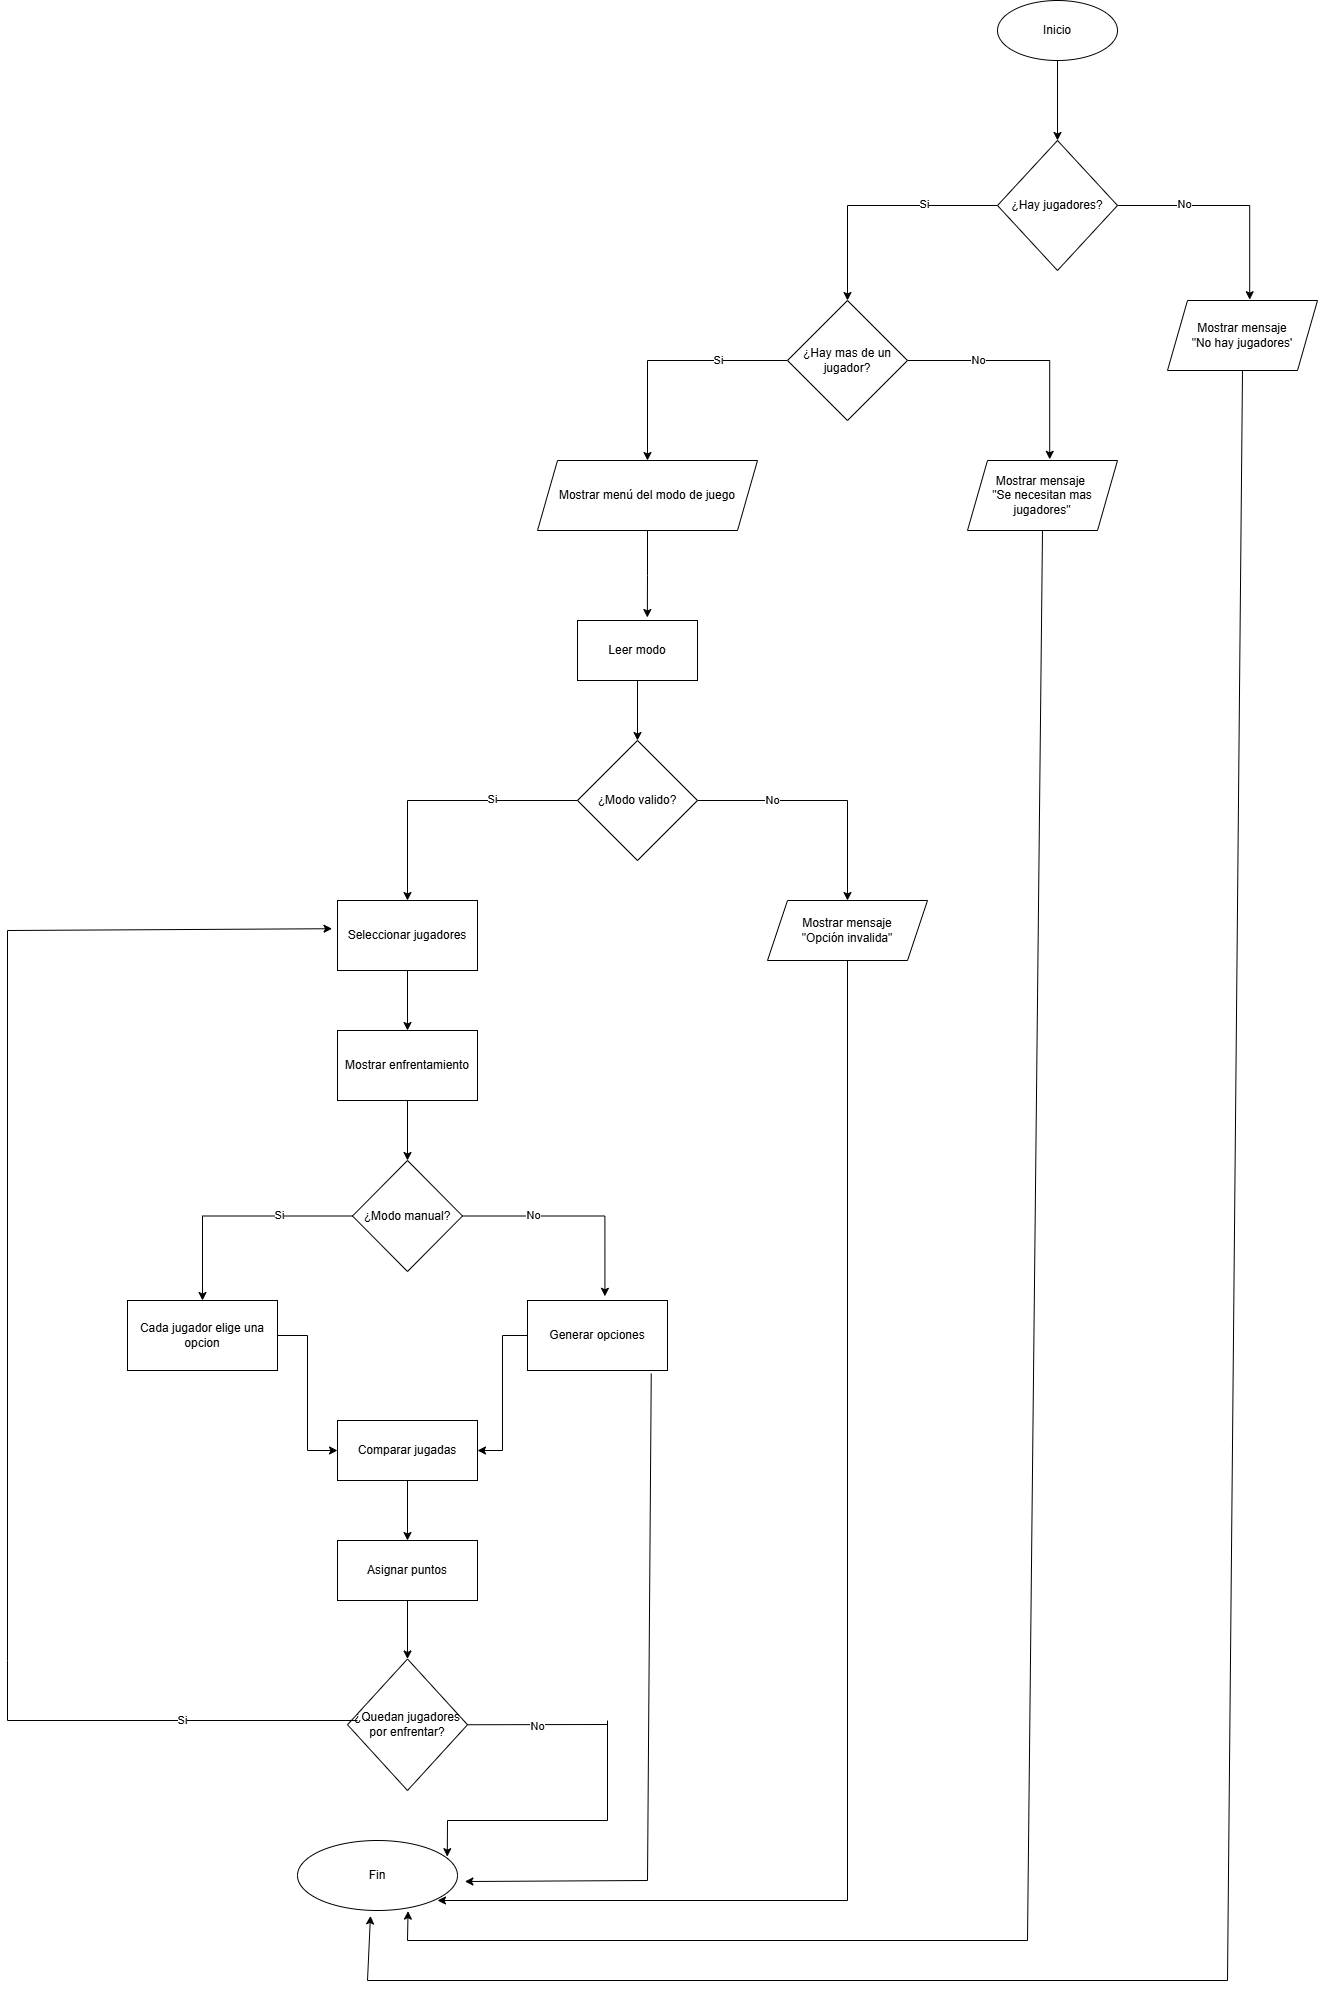

The diagram above was exported from draw.io. Its source (the exported page's mxGraphModel, read from the mxfile embedded in the PNG):
<mxGraphModel dx="1985" dy="624" grid="1" gridSize="10" guides="1" tooltips="1" connect="1" arrows="1" fold="1" page="1" pageScale="1" pageWidth="827" pageHeight="1169" math="0" shadow="0">
  <root>
    <mxCell id="0" />
    <mxCell id="1" parent="0" />
    <mxCell id="C6uNXujJdi78Cij4o_QR-2" edge="1" parent="1" source="C6uNXujJdi78Cij4o_QR-1" style="edgeStyle=orthogonalEdgeStyle;rounded=0;orthogonalLoop=1;jettySize=auto;html=1;entryX=0.5;entryY=0;entryDx=0;entryDy=0;" target="C6uNXujJdi78Cij4o_QR-3">
      <mxGeometry relative="1" as="geometry">
        <mxPoint x="410" y="140" as="targetPoint" />
      </mxGeometry>
    </mxCell>
    <mxCell id="C6uNXujJdi78Cij4o_QR-1" parent="1" style="ellipse;whiteSpace=wrap;html=1;" value="Inicio" vertex="1">
      <mxGeometry height="60" width="120" x="350" y="20" as="geometry" />
    </mxCell>
    <mxCell id="C6uNXujJdi78Cij4o_QR-4" edge="1" parent="1" source="C6uNXujJdi78Cij4o_QR-3" style="edgeStyle=orthogonalEdgeStyle;rounded=0;orthogonalLoop=1;jettySize=auto;html=1;entryX=0.5;entryY=0;entryDx=0;entryDy=0;" target="C6uNXujJdi78Cij4o_QR-9">
      <mxGeometry relative="1" as="geometry">
        <mxPoint x="200" y="320" as="targetPoint" />
      </mxGeometry>
    </mxCell>
    <mxCell id="C6uNXujJdi78Cij4o_QR-6" connectable="0" parent="C6uNXujJdi78Cij4o_QR-4" style="edgeLabel;html=1;align=center;verticalAlign=middle;resizable=0;points=[];" value="Si" vertex="1">
      <mxGeometry relative="1" x="-0.3992" y="-2" as="geometry">
        <mxPoint as="offset" />
      </mxGeometry>
    </mxCell>
    <mxCell id="C6uNXujJdi78Cij4o_QR-5" edge="1" parent="1" source="C6uNXujJdi78Cij4o_QR-3" style="edgeStyle=orthogonalEdgeStyle;rounded=0;orthogonalLoop=1;jettySize=auto;html=1;entryX=0.548;entryY=-0.011;entryDx=0;entryDy=0;entryPerimeter=0;" target="C6uNXujJdi78Cij4o_QR-20">
      <mxGeometry relative="1" as="geometry">
        <mxPoint x="600" y="320" as="targetPoint" />
      </mxGeometry>
    </mxCell>
    <mxCell id="C6uNXujJdi78Cij4o_QR-7" connectable="0" parent="C6uNXujJdi78Cij4o_QR-5" style="edgeLabel;html=1;align=center;verticalAlign=middle;resizable=0;points=[];" value="No" vertex="1">
      <mxGeometry relative="1" x="-0.4187" y="2" as="geometry">
        <mxPoint as="offset" />
      </mxGeometry>
    </mxCell>
    <mxCell id="C6uNXujJdi78Cij4o_QR-3" parent="1" style="rhombus;whiteSpace=wrap;html=1;" value="¿Hay jugadores?" vertex="1">
      <mxGeometry height="130" width="120" x="350" y="160" as="geometry" />
    </mxCell>
    <mxCell id="C6uNXujJdi78Cij4o_QR-10" edge="1" parent="1" source="C6uNXujJdi78Cij4o_QR-9" style="edgeStyle=orthogonalEdgeStyle;rounded=0;orthogonalLoop=1;jettySize=auto;html=1;entryX=0.548;entryY=-0.017;entryDx=0;entryDy=0;entryPerimeter=0;" target="C6uNXujJdi78Cij4o_QR-21">
      <mxGeometry relative="1" as="geometry">
        <mxPoint x="400" y="480" as="targetPoint" />
      </mxGeometry>
    </mxCell>
    <mxCell id="C6uNXujJdi78Cij4o_QR-13" connectable="0" parent="C6uNXujJdi78Cij4o_QR-10" style="edgeLabel;html=1;align=center;verticalAlign=middle;resizable=0;points=[];" value="No" vertex="1">
      <mxGeometry relative="1" x="-0.42" y="1" as="geometry">
        <mxPoint as="offset" />
      </mxGeometry>
    </mxCell>
    <mxCell id="C6uNXujJdi78Cij4o_QR-11" edge="1" parent="1" source="C6uNXujJdi78Cij4o_QR-9" style="edgeStyle=orthogonalEdgeStyle;rounded=0;orthogonalLoop=1;jettySize=auto;html=1;entryX=0.5;entryY=0;entryDx=0;entryDy=0;" target="C6uNXujJdi78Cij4o_QR-22">
      <mxGeometry relative="1" as="geometry">
        <mxPoint y="480" as="targetPoint" />
      </mxGeometry>
    </mxCell>
    <mxCell id="C6uNXujJdi78Cij4o_QR-12" connectable="0" parent="C6uNXujJdi78Cij4o_QR-11" style="edgeLabel;html=1;align=center;verticalAlign=middle;resizable=0;points=[];" value="Si" vertex="1">
      <mxGeometry relative="1" x="-0.4133" y="-1" as="geometry">
        <mxPoint as="offset" />
      </mxGeometry>
    </mxCell>
    <mxCell id="C6uNXujJdi78Cij4o_QR-9" parent="1" style="rhombus;whiteSpace=wrap;html=1;" value="¿Hay mas de un jugador?" vertex="1">
      <mxGeometry height="120" width="120" x="140" y="320" as="geometry" />
    </mxCell>
    <mxCell id="C6uNXujJdi78Cij4o_QR-20" parent="1" style="shape=parallelogram;perimeter=parallelogramPerimeter;whiteSpace=wrap;html=1;fixedSize=1;" value="Mostrar mensaje&lt;div&gt;&quot;No hay jugadores'&lt;/div&gt;" vertex="1">
      <mxGeometry height="70" width="150" x="520" y="320" as="geometry" />
    </mxCell>
    <mxCell id="C6uNXujJdi78Cij4o_QR-21" parent="1" style="shape=parallelogram;perimeter=parallelogramPerimeter;whiteSpace=wrap;html=1;fixedSize=1;" value="Mostrar mensaje&amp;nbsp;&lt;div&gt;&quot;Se necesitan mas jugadores&quot;&lt;/div&gt;" vertex="1">
      <mxGeometry height="70" width="150" x="320" y="480" as="geometry" />
    </mxCell>
    <mxCell id="C6uNXujJdi78Cij4o_QR-22" parent="1" style="shape=parallelogram;perimeter=parallelogramPerimeter;whiteSpace=wrap;html=1;fixedSize=1;" value="Mostrar menú del modo de juego" vertex="1">
      <mxGeometry height="70" width="220" x="-110" y="480" as="geometry" />
    </mxCell>
    <mxCell id="C6uNXujJdi78Cij4o_QR-28" edge="1" parent="1" source="C6uNXujJdi78Cij4o_QR-24" style="edgeStyle=orthogonalEdgeStyle;rounded=0;orthogonalLoop=1;jettySize=auto;html=1;entryX=0.5;entryY=0;entryDx=0;entryDy=0;" target="C6uNXujJdi78Cij4o_QR-27">
      <mxGeometry relative="1" as="geometry" />
    </mxCell>
    <mxCell id="C6uNXujJdi78Cij4o_QR-24" parent="1" style="rounded=0;whiteSpace=wrap;html=1;" value="Leer modo" vertex="1">
      <mxGeometry height="60" width="120" x="-70" y="640" as="geometry" />
    </mxCell>
    <mxCell id="C6uNXujJdi78Cij4o_QR-26" edge="1" parent="1" source="C6uNXujJdi78Cij4o_QR-22" style="edgeStyle=orthogonalEdgeStyle;rounded=0;orthogonalLoop=1;jettySize=auto;html=1;entryX=0.582;entryY=-0.05;entryDx=0;entryDy=0;entryPerimeter=0;" target="C6uNXujJdi78Cij4o_QR-24">
      <mxGeometry relative="1" as="geometry" />
    </mxCell>
    <mxCell id="C6uNXujJdi78Cij4o_QR-29" edge="1" parent="1" source="C6uNXujJdi78Cij4o_QR-27" style="edgeStyle=orthogonalEdgeStyle;rounded=0;orthogonalLoop=1;jettySize=auto;html=1;entryX=0.5;entryY=0;entryDx=0;entryDy=0;" target="C6uNXujJdi78Cij4o_QR-35">
      <mxGeometry relative="1" as="geometry">
        <mxPoint x="-240" y="920" as="targetPoint" />
      </mxGeometry>
    </mxCell>
    <mxCell id="C6uNXujJdi78Cij4o_QR-32" connectable="0" parent="C6uNXujJdi78Cij4o_QR-29" style="edgeLabel;html=1;align=center;verticalAlign=middle;resizable=0;points=[];" value="Si" vertex="1">
      <mxGeometry relative="1" x="-0.3615" y="-2" as="geometry">
        <mxPoint as="offset" />
      </mxGeometry>
    </mxCell>
    <mxCell id="C6uNXujJdi78Cij4o_QR-30" edge="1" parent="1" source="C6uNXujJdi78Cij4o_QR-27" style="edgeStyle=orthogonalEdgeStyle;rounded=0;orthogonalLoop=1;jettySize=auto;html=1;entryX=0.5;entryY=0;entryDx=0;entryDy=0;" target="C6uNXujJdi78Cij4o_QR-34">
      <mxGeometry relative="1" as="geometry">
        <mxPoint x="200" y="920" as="targetPoint" />
      </mxGeometry>
    </mxCell>
    <mxCell id="C6uNXujJdi78Cij4o_QR-33" connectable="0" parent="C6uNXujJdi78Cij4o_QR-30" style="edgeLabel;html=1;align=center;verticalAlign=middle;resizable=0;points=[];" value="No" vertex="1">
      <mxGeometry relative="1" x="-0.4096" y="1" as="geometry">
        <mxPoint as="offset" />
      </mxGeometry>
    </mxCell>
    <mxCell id="C6uNXujJdi78Cij4o_QR-27" parent="1" style="rhombus;whiteSpace=wrap;html=1;" value="¿Modo valido?" vertex="1">
      <mxGeometry height="120" width="120" x="-70" y="760" as="geometry" />
    </mxCell>
    <mxCell id="C6uNXujJdi78Cij4o_QR-34" parent="1" style="shape=parallelogram;perimeter=parallelogramPerimeter;whiteSpace=wrap;html=1;fixedSize=1;" value="Mostrar mensaje&lt;div&gt;&quot;Opción invalida&quot;&lt;/div&gt;" vertex="1">
      <mxGeometry height="60" width="160" x="120" y="920" as="geometry" />
    </mxCell>
    <mxCell id="C6uNXujJdi78Cij4o_QR-38" edge="1" parent="1" source="C6uNXujJdi78Cij4o_QR-35" style="edgeStyle=orthogonalEdgeStyle;rounded=0;orthogonalLoop=1;jettySize=auto;html=1;" target="C6uNXujJdi78Cij4o_QR-36">
      <mxGeometry relative="1" as="geometry" />
    </mxCell>
    <mxCell id="C6uNXujJdi78Cij4o_QR-35" parent="1" style="rounded=0;whiteSpace=wrap;html=1;" value="Seleccionar jugadores" vertex="1">
      <mxGeometry height="70" width="140" x="-310" y="920" as="geometry" />
    </mxCell>
    <mxCell id="C6uNXujJdi78Cij4o_QR-40" edge="1" parent="1" source="C6uNXujJdi78Cij4o_QR-36" style="edgeStyle=orthogonalEdgeStyle;rounded=0;orthogonalLoop=1;jettySize=auto;html=1;entryX=0.5;entryY=0;entryDx=0;entryDy=0;" target="C6uNXujJdi78Cij4o_QR-39">
      <mxGeometry relative="1" as="geometry" />
    </mxCell>
    <mxCell id="C6uNXujJdi78Cij4o_QR-36" parent="1" style="rounded=0;whiteSpace=wrap;html=1;" value="Mostrar enfrentamiento" vertex="1">
      <mxGeometry height="70" width="140" x="-310" y="1050" as="geometry" />
    </mxCell>
    <mxCell id="C6uNXujJdi78Cij4o_QR-41" edge="1" parent="1" source="C6uNXujJdi78Cij4o_QR-39" style="edgeStyle=orthogonalEdgeStyle;rounded=0;orthogonalLoop=1;jettySize=auto;html=1;entryX=0.5;entryY=0;entryDx=0;entryDy=0;" target="C6uNXujJdi78Cij4o_QR-46">
      <mxGeometry relative="1" as="geometry">
        <mxPoint x="-450" y="1330" as="targetPoint" />
      </mxGeometry>
    </mxCell>
    <mxCell id="C6uNXujJdi78Cij4o_QR-43" connectable="0" parent="C6uNXujJdi78Cij4o_QR-41" style="edgeLabel;html=1;align=center;verticalAlign=middle;resizable=0;points=[];" value="Si" vertex="1">
      <mxGeometry relative="1" x="-0.3715" y="-1" as="geometry">
        <mxPoint as="offset" />
      </mxGeometry>
    </mxCell>
    <mxCell id="C6uNXujJdi78Cij4o_QR-42" edge="1" parent="1" source="C6uNXujJdi78Cij4o_QR-39" style="edgeStyle=orthogonalEdgeStyle;rounded=0;orthogonalLoop=1;jettySize=auto;html=1;entryX=0.553;entryY=-0.06;entryDx=0;entryDy=0;entryPerimeter=0;" target="C6uNXujJdi78Cij4o_QR-45">
      <mxGeometry relative="1" as="geometry">
        <mxPoint x="-40" y="1320" as="targetPoint" />
      </mxGeometry>
    </mxCell>
    <mxCell id="C6uNXujJdi78Cij4o_QR-44" connectable="0" parent="C6uNXujJdi78Cij4o_QR-42" style="edgeLabel;html=1;align=center;verticalAlign=middle;resizable=0;points=[];" value="No" vertex="1">
      <mxGeometry relative="1" x="-0.3673" y="1" as="geometry">
        <mxPoint as="offset" />
      </mxGeometry>
    </mxCell>
    <mxCell id="C6uNXujJdi78Cij4o_QR-39" parent="1" style="rhombus;whiteSpace=wrap;html=1;" value="¿Modo manual?" vertex="1">
      <mxGeometry height="111" width="110" x="-295" y="1180" as="geometry" />
    </mxCell>
    <mxCell id="C6uNXujJdi78Cij4o_QR-49" edge="1" parent="1" source="C6uNXujJdi78Cij4o_QR-45" style="edgeStyle=orthogonalEdgeStyle;rounded=0;orthogonalLoop=1;jettySize=auto;html=1;entryX=1;entryY=0.5;entryDx=0;entryDy=0;" target="C6uNXujJdi78Cij4o_QR-47">
      <mxGeometry relative="1" as="geometry" />
    </mxCell>
    <mxCell id="C6uNXujJdi78Cij4o_QR-45" parent="1" style="rounded=0;whiteSpace=wrap;html=1;" value="Generar opciones" vertex="1">
      <mxGeometry height="70" width="140" x="-120" y="1320" as="geometry" />
    </mxCell>
    <mxCell id="C6uNXujJdi78Cij4o_QR-48" edge="1" parent="1" source="C6uNXujJdi78Cij4o_QR-46" style="edgeStyle=orthogonalEdgeStyle;rounded=0;orthogonalLoop=1;jettySize=auto;html=1;entryX=0;entryY=0.5;entryDx=0;entryDy=0;" target="C6uNXujJdi78Cij4o_QR-47">
      <mxGeometry relative="1" as="geometry" />
    </mxCell>
    <mxCell id="C6uNXujJdi78Cij4o_QR-46" parent="1" style="rounded=0;whiteSpace=wrap;html=1;" value="Cada jugador elige una opcion" vertex="1">
      <mxGeometry height="70" width="150" x="-520" y="1320" as="geometry" />
    </mxCell>
    <mxCell id="C6uNXujJdi78Cij4o_QR-52" edge="1" parent="1" source="C6uNXujJdi78Cij4o_QR-47" style="edgeStyle=orthogonalEdgeStyle;rounded=0;orthogonalLoop=1;jettySize=auto;html=1;entryX=0.5;entryY=0;entryDx=0;entryDy=0;" target="C6uNXujJdi78Cij4o_QR-50">
      <mxGeometry relative="1" as="geometry" />
    </mxCell>
    <mxCell id="C6uNXujJdi78Cij4o_QR-47" parent="1" style="rounded=0;whiteSpace=wrap;html=1;" value="Comparar jugadas" vertex="1">
      <mxGeometry height="60" width="140" x="-310" y="1440" as="geometry" />
    </mxCell>
    <mxCell id="C6uNXujJdi78Cij4o_QR-54" edge="1" parent="1" source="C6uNXujJdi78Cij4o_QR-50" style="edgeStyle=orthogonalEdgeStyle;rounded=0;orthogonalLoop=1;jettySize=auto;html=1;entryX=0.5;entryY=0;entryDx=0;entryDy=0;" target="C6uNXujJdi78Cij4o_QR-53">
      <mxGeometry relative="1" as="geometry" />
    </mxCell>
    <mxCell id="C6uNXujJdi78Cij4o_QR-50" parent="1" style="rounded=0;whiteSpace=wrap;html=1;" value="Asignar puntos" vertex="1">
      <mxGeometry height="60" width="140" x="-310" y="1560" as="geometry" />
    </mxCell>
    <mxCell id="C6uNXujJdi78Cij4o_QR-53" parent="1" style="rhombus;whiteSpace=wrap;html=1;" value="¿Quedan jugadores por enfrentar?" vertex="1">
      <mxGeometry height="131.5" width="120" x="-300" y="1678.5" as="geometry" />
    </mxCell>
    <mxCell id="C6uNXujJdi78Cij4o_QR-58" parent="1" style="ellipse;whiteSpace=wrap;html=1;" value="Fin" vertex="1">
      <mxGeometry height="70" width="160" x="-350" y="1860" as="geometry" />
    </mxCell>
    <mxCell id="C6uNXujJdi78Cij4o_QR-59" edge="1" parent="1" source="C6uNXujJdi78Cij4o_QR-53" style="endArrow=none;html=1;rounded=0;exitX=1;exitY=0.5;exitDx=0;exitDy=0;" value="">
      <mxGeometry height="50" relative="1" width="50" as="geometry">
        <mxPoint x="-130" y="1820" as="sourcePoint" />
        <mxPoint x="-40" y="1744" as="targetPoint" />
      </mxGeometry>
    </mxCell>
    <mxCell id="C6uNXujJdi78Cij4o_QR-62" connectable="0" parent="C6uNXujJdi78Cij4o_QR-59" style="edgeLabel;html=1;align=center;verticalAlign=middle;resizable=0;points=[];" value="No" vertex="1">
      <mxGeometry relative="1" x="-0.0081" y="-1" as="geometry">
        <mxPoint as="offset" />
      </mxGeometry>
    </mxCell>
    <mxCell id="C6uNXujJdi78Cij4o_QR-70" edge="1" parent="1" style="endArrow=classic;html=1;rounded=0;entryX=-0.039;entryY=0.403;entryDx=0;entryDy=0;entryPerimeter=0;" target="C6uNXujJdi78Cij4o_QR-35" value="">
      <mxGeometry height="50" relative="1" width="50" as="geometry">
        <mxPoint x="-640" y="950" as="sourcePoint" />
        <mxPoint x="-120" y="920" as="targetPoint" />
      </mxGeometry>
    </mxCell>
    <mxCell id="C6uNXujJdi78Cij4o_QR-71" edge="1" parent="1" style="endArrow=none;html=1;rounded=0;" value="">
      <mxGeometry height="50" relative="1" width="50" as="geometry">
        <mxPoint x="-640" y="1680" as="sourcePoint" />
        <mxPoint x="-640" y="950" as="targetPoint" />
      </mxGeometry>
    </mxCell>
    <mxCell id="C6uNXujJdi78Cij4o_QR-72" edge="1" parent="1" style="endArrow=none;html=1;rounded=0;" value="">
      <mxGeometry height="50" relative="1" width="50" as="geometry">
        <mxPoint x="-290" y="1740" as="sourcePoint" />
        <mxPoint x="-640" y="1740" as="targetPoint" />
      </mxGeometry>
    </mxCell>
    <mxCell id="C6uNXujJdi78Cij4o_QR-73" connectable="0" parent="C6uNXujJdi78Cij4o_QR-72" style="edgeLabel;html=1;align=center;verticalAlign=middle;resizable=0;points=[];" value="Si" vertex="1">
      <mxGeometry relative="1" x="0.0082" y="-1" as="geometry">
        <mxPoint as="offset" />
      </mxGeometry>
    </mxCell>
    <mxCell id="C6uNXujJdi78Cij4o_QR-74" edge="1" parent="1" style="endArrow=none;html=1;rounded=0;" value="">
      <mxGeometry height="50" relative="1" width="50" as="geometry">
        <mxPoint x="-640" y="1680" as="sourcePoint" />
        <mxPoint x="-640" y="1740" as="targetPoint" />
      </mxGeometry>
    </mxCell>
    <mxCell id="C6uNXujJdi78Cij4o_QR-86" edge="1" parent="1" style="endArrow=none;html=1;rounded=0;" value="">
      <mxGeometry height="50" relative="1" width="50" as="geometry">
        <mxPoint x="-40" y="1840" as="sourcePoint" />
        <mxPoint x="-40" y="1740" as="targetPoint" />
      </mxGeometry>
    </mxCell>
    <mxCell id="C6uNXujJdi78Cij4o_QR-88" edge="1" parent="1" style="endArrow=none;html=1;rounded=0;entryX=0.884;entryY=1.043;entryDx=0;entryDy=0;entryPerimeter=0;" target="C6uNXujJdi78Cij4o_QR-45" value="">
      <mxGeometry height="50" relative="1" width="50" as="geometry">
        <mxPoint y="1900" as="sourcePoint" />
        <mxPoint x="-210" y="1620" as="targetPoint" />
      </mxGeometry>
    </mxCell>
    <mxCell id="C6uNXujJdi78Cij4o_QR-89" edge="1" parent="1" style="endArrow=classic;html=1;rounded=0;entryX=1.046;entryY=0.586;entryDx=0;entryDy=0;entryPerimeter=0;" target="C6uNXujJdi78Cij4o_QR-58" value="">
      <mxGeometry height="50" relative="1" width="50" as="geometry">
        <mxPoint y="1900" as="sourcePoint" />
        <mxPoint x="-210" y="1820" as="targetPoint" />
      </mxGeometry>
    </mxCell>
    <mxCell id="C6uNXujJdi78Cij4o_QR-90" edge="1" parent="1" style="endArrow=none;html=1;rounded=0;entryX=0.5;entryY=1;entryDx=0;entryDy=0;" target="C6uNXujJdi78Cij4o_QR-34" value="">
      <mxGeometry height="50" relative="1" width="50" as="geometry">
        <mxPoint x="200" y="1920" as="sourcePoint" />
        <mxPoint x="-210" y="1020" as="targetPoint" />
      </mxGeometry>
    </mxCell>
    <mxCell id="C6uNXujJdi78Cij4o_QR-91" edge="1" parent="1" style="endArrow=classic;html=1;rounded=0;" value="">
      <mxGeometry height="50" relative="1" width="50" as="geometry">
        <mxPoint x="200" y="1920" as="sourcePoint" />
        <mxPoint x="-210" y="1920" as="targetPoint" />
      </mxGeometry>
    </mxCell>
    <mxCell id="C6uNXujJdi78Cij4o_QR-92" edge="1" parent="1" style="endArrow=none;html=1;rounded=0;entryX=0.5;entryY=1;entryDx=0;entryDy=0;" target="C6uNXujJdi78Cij4o_QR-21" value="">
      <mxGeometry height="50" relative="1" width="50" as="geometry">
        <mxPoint x="380" y="1960" as="sourcePoint" />
        <mxPoint x="220" y="620" as="targetPoint" />
      </mxGeometry>
    </mxCell>
    <mxCell id="C6uNXujJdi78Cij4o_QR-93" edge="1" parent="1" style="endArrow=none;html=1;rounded=0;" value="">
      <mxGeometry height="50" relative="1" width="50" as="geometry">
        <mxPoint x="-240" y="1960" as="sourcePoint" />
        <mxPoint x="380" y="1960" as="targetPoint" />
      </mxGeometry>
    </mxCell>
    <mxCell id="C6uNXujJdi78Cij4o_QR-94" edge="1" parent="1" style="endArrow=classic;html=1;rounded=0;entryX=0.691;entryY=1.009;entryDx=0;entryDy=0;entryPerimeter=0;" target="C6uNXujJdi78Cij4o_QR-58" value="">
      <mxGeometry height="50" relative="1" width="50" as="geometry">
        <mxPoint x="-240" y="1960" as="sourcePoint" />
        <mxPoint x="-90" y="1820" as="targetPoint" />
      </mxGeometry>
    </mxCell>
    <mxCell id="C6uNXujJdi78Cij4o_QR-95" edge="1" parent="1" style="endArrow=none;html=1;rounded=0;" value="">
      <mxGeometry height="50" relative="1" width="50" as="geometry">
        <mxPoint x="-200" y="1840" as="sourcePoint" />
        <mxPoint x="-40" y="1840" as="targetPoint" />
      </mxGeometry>
    </mxCell>
    <mxCell id="C6uNXujJdi78Cij4o_QR-96" edge="1" parent="1" style="endArrow=classic;html=1;rounded=0;entryX=0.936;entryY=0.231;entryDx=0;entryDy=0;entryPerimeter=0;" target="C6uNXujJdi78Cij4o_QR-58" value="">
      <mxGeometry height="50" relative="1" width="50" as="geometry">
        <mxPoint x="-200" y="1840" as="sourcePoint" />
        <mxPoint x="-90" y="1820" as="targetPoint" />
      </mxGeometry>
    </mxCell>
    <mxCell id="C6uNXujJdi78Cij4o_QR-97" edge="1" parent="1" style="endArrow=none;html=1;rounded=0;entryX=0.5;entryY=1;entryDx=0;entryDy=0;" target="C6uNXujJdi78Cij4o_QR-20" value="">
      <mxGeometry height="50" relative="1" width="50" as="geometry">
        <mxPoint x="580" y="2000" as="sourcePoint" />
        <mxPoint x="670" y="220" as="targetPoint" />
      </mxGeometry>
    </mxCell>
    <mxCell id="C6uNXujJdi78Cij4o_QR-98" edge="1" parent="1" style="endArrow=none;html=1;rounded=0;" value="">
      <mxGeometry height="50" relative="1" width="50" as="geometry">
        <mxPoint x="-280" y="2000" as="sourcePoint" />
        <mxPoint x="580" y="2000" as="targetPoint" />
      </mxGeometry>
    </mxCell>
    <mxCell id="C6uNXujJdi78Cij4o_QR-99" edge="1" parent="1" style="endArrow=classic;html=1;rounded=0;entryX=0.456;entryY=1.077;entryDx=0;entryDy=0;entryPerimeter=0;" target="C6uNXujJdi78Cij4o_QR-58" value="">
      <mxGeometry height="50" relative="1" width="50" as="geometry">
        <mxPoint x="-280" y="2000" as="sourcePoint" />
        <mxPoint x="60" y="1820" as="targetPoint" />
      </mxGeometry>
    </mxCell>
  </root>
</mxGraphModel>